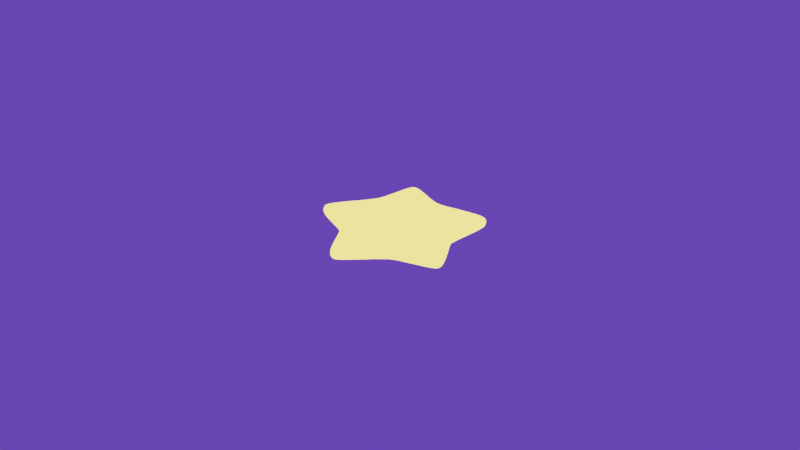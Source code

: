 # Source: star1.blend  (saved by Blender 3.4.6; exported with 4.5.12 LTS)
import bpy
from mathutils import Matrix  # noqa: F401  (used for matrix-valued properties, if any)

bpy.ops.wm.read_factory_settings(use_empty=True)
scene = bpy.context.scene
scene.name = 'Scene'

# ---- collections
col_collection = bpy.data.collections.new('Collection'); scene.collection.children.link(col_collection)

# ---- materials (node trees are filled in below, after node groups)
mat_light = bpy.data.materials.new('light')
mat_light.use_transparent_shadow = False

# ---- material node trees
mat_light.use_nodes = True; mat_light.node_tree.nodes.clear()
_N = mat_light.node_tree.nodes; _L = mat_light.node_tree.links
n0 = _N.new('ShaderNodeOutputMaterial'); n0.name = 'Material Output'; n0.location = (300, 300)
n1 = _N.new('ShaderNodeEmission'); n1.name = 'Emission'; n1.location = (74, 305)
n1.inputs[0].default_value = (1.0, 0.6969, 0.1207, 1.0)
n1.inputs[1].default_value = 2.8
_L.new(n1.outputs[0], n0.inputs[0])
n0.is_active_output = True

# ---- world
world_world = bpy.data.worlds.new('World'); scene.world = world_world
world_world.use_nodes = True; world_world.node_tree.nodes.clear()
_N = world_world.node_tree.nodes; _L = world_world.node_tree.links
n0 = _N.new('ShaderNodeOutputWorld'); n0.name = 'World Output'; n0.location = (300, 300)
n1 = _N.new('ShaderNodeBackground'); n1.name = 'Background'; n1.location = (10, 300)
n1.inputs[0].default_value = (0.1118, 0.05098, 0.5173, 1.0)
_L.new(n1.outputs[0], n0.inputs[0])
n0.is_active_output = True
world_world.color = (0.05088, 0.05088, 0.05088)
world_world.use_sun_shadow = False
world_world.sun_shadow_jitter_overblur = 0.0

# ---- cameras
cam_camera = bpy.data.cameras.new('Camera')
cam_camera.clip_end = 100.0
cam_camera.ortho_scale = 7.314

# ---- lights
light_light = bpy.data.lights.new('Light', 'POINT')
light_light.transmission_factor = 0.0
light_light.energy = 1000.0
light_light.shadow_soft_size = 0.1
light_light.shadow_maximum_resolution = 0.006
light_light.use_absolute_resolution = True

# ---- meshes
me_circle = bpy.data.meshes.new('Circle')
me_circle.from_pydata([(0.0, 0.0, 0.1213), (4.942e-09, 0.5854, 0.0), (-0.5878, 0.809, 0.0), (-0.5568, 0.1809, 0.0), (-0.9511, -0.309, 0.0), (-0.3441, -0.4736, 0.0), (0.0, -1.0, 0.0), (0.3441, -0.4736, 0.0), (0.9511, -0.309, 0.0), (0.5568, 0.1809, 0.0), (0.5878, 0.809, 0.0), (0.0, 0.0, -0.302), (4.942e-09, 0.5854, -0.1807), (-0.5878, 0.809, -0.1807), (-0.5568, 0.1809, -0.1807), (-0.9511, -0.309, -0.1807), (-0.3441, -0.4736, -0.1807), (0.0, -1.0, -0.1807), (0.3441, -0.4736, -0.1807), (0.9511, -0.309, -0.1807), (0.5568, 0.1809, -0.1807), (0.5878, 0.809, -0.1807)], [], [(0, 2, 1), (0, 3, 2), (0, 4, 3), (0, 5, 4), (0, 6, 5), (0, 7, 6), (0, 8, 7), (0, 9, 8), (0, 10, 9), (0, 1, 10), (11, 12, 13), (11, 13, 14), (11, 14, 15), (11, 15, 16), (11, 16, 17), (11, 17, 18), (11, 18, 19), (11, 19, 20), (11, 20, 21), (11, 21, 12), (6, 7, 18, 17), (8, 9, 20, 19), (3, 4, 15, 14), (10, 1, 12, 21), (5, 6, 17, 16), (7, 8, 19, 18), (2, 3, 14, 13), (1, 2, 13, 12), (9, 10, 21, 20), (4, 5, 16, 15)])
me_circle.polygons.foreach_set('use_smooth', [True] * 30)
_uv = me_circle.uv_layers.new(name='UVMap')
_uv.uv.foreach_set('vector', [0.5, 0.5, 0.2061, 0.9045, 0.5, 1.0, 0.5, 0.5, 0.02447, 0.6545, 0.2061, 0.9045, 0.5, 0.5, 0.02447, 0.3455, 0.02447, 0.6545, 0.5, 0.5, 0.2061, 0.09549, 0.02447, 0.3455, 0.5, 0.5, 0.5, 0.0, 0.2061, 0.09549, 0.5, 0.5, 0.7939, 0.09549, 0.5, 0.0, 0.5, 0.5, 0.9755, 0.3455, 0.7939, 0.09549, 0.5, 0.5, 0.9755, 0.6545, 0.9755, 0.3455, 0.5, 0.5, 0.7939, 0.9045, 0.9755, 0.6545, 0.5, 0.5, 0.5, 1.0, 0.7939, 0.9045, 0.5, 0.5, 0.5, 1.0, 0.2061, 0.9045, 0.5, 0.5, 0.2061, 0.9045, 0.02447, 0.6545, 0.5, 0.5, 0.02447, 0.6545, 0.02447, 0.3455, 0.5, 0.5, 0.02447, 0.3455, 0.2061, 0.09549, 0.5, 0.5, 0.2061, 0.09549, 0.5, 0.0, 0.5, 0.5, 0.5, 0.0, 0.7939, 0.09549, 0.5, 0.5, 0.7939, 0.09549, 0.9755, 0.3455, 0.5, 0.5, 0.9755, 0.3455, 0.9755, 0.6545, 0.5, 0.5, 0.9755, 0.6545, 0.7939, 0.9045, 0.5, 0.5, 0.7939, 0.9045, 0.5, 1.0, 0.5, 0.0, 0.7939, 0.09549, 0.7939, 0.09549, 0.5, 0.0, 0.9755, 0.3455, 0.9755, 0.6545, 0.9755, 0.6545, 0.9755, 0.3455, 0.02447, 0.6545, 0.02447, 0.3455, 0.02447, 0.3455, 0.02447, 0.6545, 0.7939, 0.9045, 0.5, 1.0, 0.5, 1.0, 0.7939, 0.9045, 0.2061, 0.09549, 0.5, 0.0, 0.5, 0.0, 0.2061, 0.09549, 0.7939, 0.09549, 0.9755, 0.3455, 0.9755, 0.3455, 0.7939, 0.09549, 0.2061, 0.9045, 0.02447, 0.6545, 0.02447, 0.6545, 0.2061, 0.9045, 0.5, 1.0, 0.2061, 0.9045, 0.2061, 0.9045, 0.5, 1.0, 0.9755, 0.6545, 0.7939, 0.9045, 0.7939, 0.9045, 0.9755, 0.6545, 0.02447, 0.3455, 0.2061, 0.09549, 0.2061, 0.09549, 0.02447, 0.3455])
me_circle.materials.append(mat_light)
me_circle.update()

# ---- objects
ob_light = bpy.data.objects.new('Light', light_light)
ob_camera = bpy.data.objects.new('Camera', cam_camera)
ob_circle = bpy.data.objects.new('Circle', me_circle)

# ---- transforms, parenting, visibility, modifiers, constraints
ob_light.location = (4.076, 1.005, 5.904)
ob_light.rotation_euler = (0.6503, 0.05522, 1.866)
ob_light.lock_rotations_4d = False
ob_light.empty_display_type = 'ARROWS'
ob_light.color = (0.0, 0.0, 0.0, 0.0)
ob_light.lineart.crease_threshold = 0.0
ob_camera.location = (7.359, -6.926, 4.958)
ob_camera.rotation_euler = (1.109, 0.0, 0.8149)
ob_camera.lock_rotations_4d = False
ob_camera.empty_display_type = 'ARROWS'
ob_camera.color = (0.0, 0.0, 0.0, 0.0)
ob_camera.display_type = 'WIRE'
ob_camera.lineart.crease_threshold = 0.0
ob_circle.location = (0.0, 0.0, 0.0)
_m = ob_circle.modifiers.new('Bevel', 'BEVEL')
_m.width = 0.11
_m.width_pct = 0.11
_m.offset_type = 'WIDTH'
_m = ob_circle.modifiers.new('Subdivision', 'SUBSURF')
_m.levels = 3

# ---- collection membership
col_collection.objects.link(ob_light)
col_collection.objects.link(ob_camera)
col_collection.objects.link(ob_circle)

# ---- scene / render settings (as saved in the file)
scene.camera = ob_camera
scene.frame_start = 1; scene.frame_end = 250; scene.frame_set(1)
scene.render.engine = 'BLENDER_EEVEE_NEXT'
scene.cycles.sampling_pattern = 'TABULATED_SOBOL'
scene.cycles.use_light_tree = False
scene.view_settings.view_transform = 'Filmic'
bpy.context.view_layer.update()
